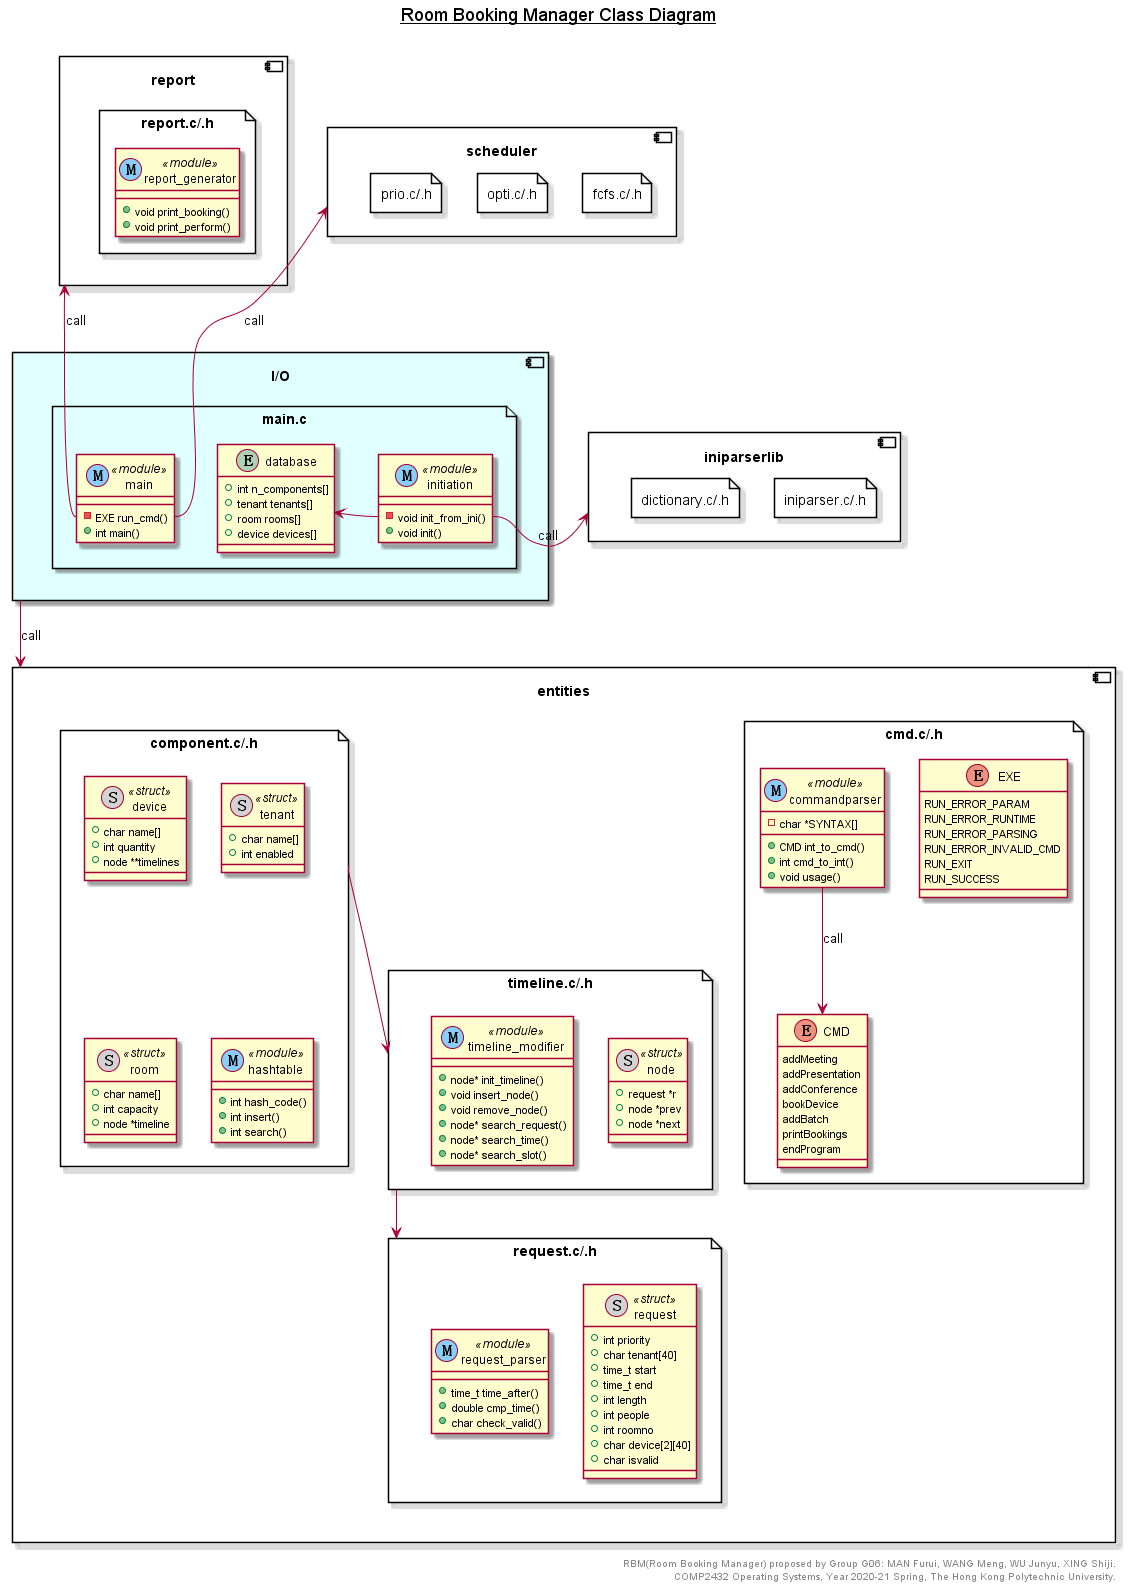

The diagram above was rendered by PlantUML. Its source (embedded in the PNG):
@startuml
title __Room Booking Manager Class Diagram__\n

skinparam BackgroundColor transparent

component report {
    file reportfile as "report.c/.h" {
        class report_generator <<(M, lightskyblue) module>> {
            +void print_booking()
            +void print_perform()
        }
    }
}
component scheduler {
    file fcfs.c/.h {

    }
    file opti.c/.h {

    }
    file prio.c/.h {

    }
}
component entities {
    file cmd as "cmd.c/.h" {
        enum EXE {
            RUN_ERROR_PARAM         
            RUN_ERROR_RUNTIME       
            RUN_ERROR_PARSING       
            RUN_ERROR_INVALID_CMD   
            RUN_EXIT                
            RUN_SUCCESS
        }
        enum CMD {
            addMeeting     
            addPresentation
            addConference  
            bookDevice     
            addBatch       
            printBookings  
            endProgram     
        }
        class commandparser <<(M, lightskyblue) module>> {
            -char *SYNTAX[]
            +CMD int_to_cmd()
            +int cmd_to_int()
            +void usage()
        }
        commandparser -down-> CMD :call
    }
    file componentc as "component.c/.h" {
        class device <<(S, lightgray) struct>> {
            +char name[]
            +int quantity
            +node **timelines
        }
        class tenant <<(S, lightgray) struct>> {
            +char name[]
            +int enabled
        }
        class room <<(S, lightgray) struct>> {
            +char name[]
            +int capacity
            +node *timeline
        }
        class hashtable <<(M, lightskyblue) module>> {
            +int hash_code()
            +int insert()
            +int search()
        }
    }
    file requestc as "request.c/.h" {
        class request <<(S, lightgray) struct>> {
            +int priority
            +char tenant[40]
            +time_t start
            +time_t end
            +int length
            +int people
            +int roomno 
            +char device[2][40]
            +char isvalid 
        }
        class request_parser <<(M, lightskyblue) module>> {
            +time_t time_after()
            +double cmp_time()
            +char check_valid()
        }
    }
    file timelinec as "timeline.c/.h" {
        class node <<(S, lightgray) struct>> {
            +request *r
            +node *prev
            +node *next
        }
        class timeline_modifier <<(M, lightskyblue) module>> {
            +node* init_timeline()
            +void insert_node()
            +void remove_node()
            +node* search_request()
            +node* search_time()
            +node* search_slot()
        }
    }
    
    componentc --> timelinec
    timelinec --> requestc
}

component iniparserlib {
    file iniparser as "iniparser.c/.h" {
    }
    file dictionary as "dictionary.c/.h" {
    }
    ' iniparser -down-> dictionary
}
component IO as "I/O" #lightcyan {
    file mainc as "main.c" {
        class main <<(M, lightskyblue) module>> {
            -EXE run_cmd()
            +int main()
        }
        class initiation <<(M, lightskyblue) module>> {
            -void init_from_ini()
            +void init()
        }
        entity database {
            +int n_components[]
            +tenant tenants[]
            +room rooms[]
            +device devices[]
        }

        initiation::init_from_ini -left-> database 
    }

}


main::run_cmd -up-> scheduler :call
IO -down-> entities :call
main::run_cmd -up-> report :call

initiation::init_from_ini -> iniparserlib :call

right footer
RBM(Room Booking Manager) proposed by Group G06: MAN Furui, WANG Meng, WU Junyu, XING Shiji.
COMP2432 Operating Systems, Year 2020-21 Spring, The Hong Kong Polytechnic University.
endfooter

@enduml